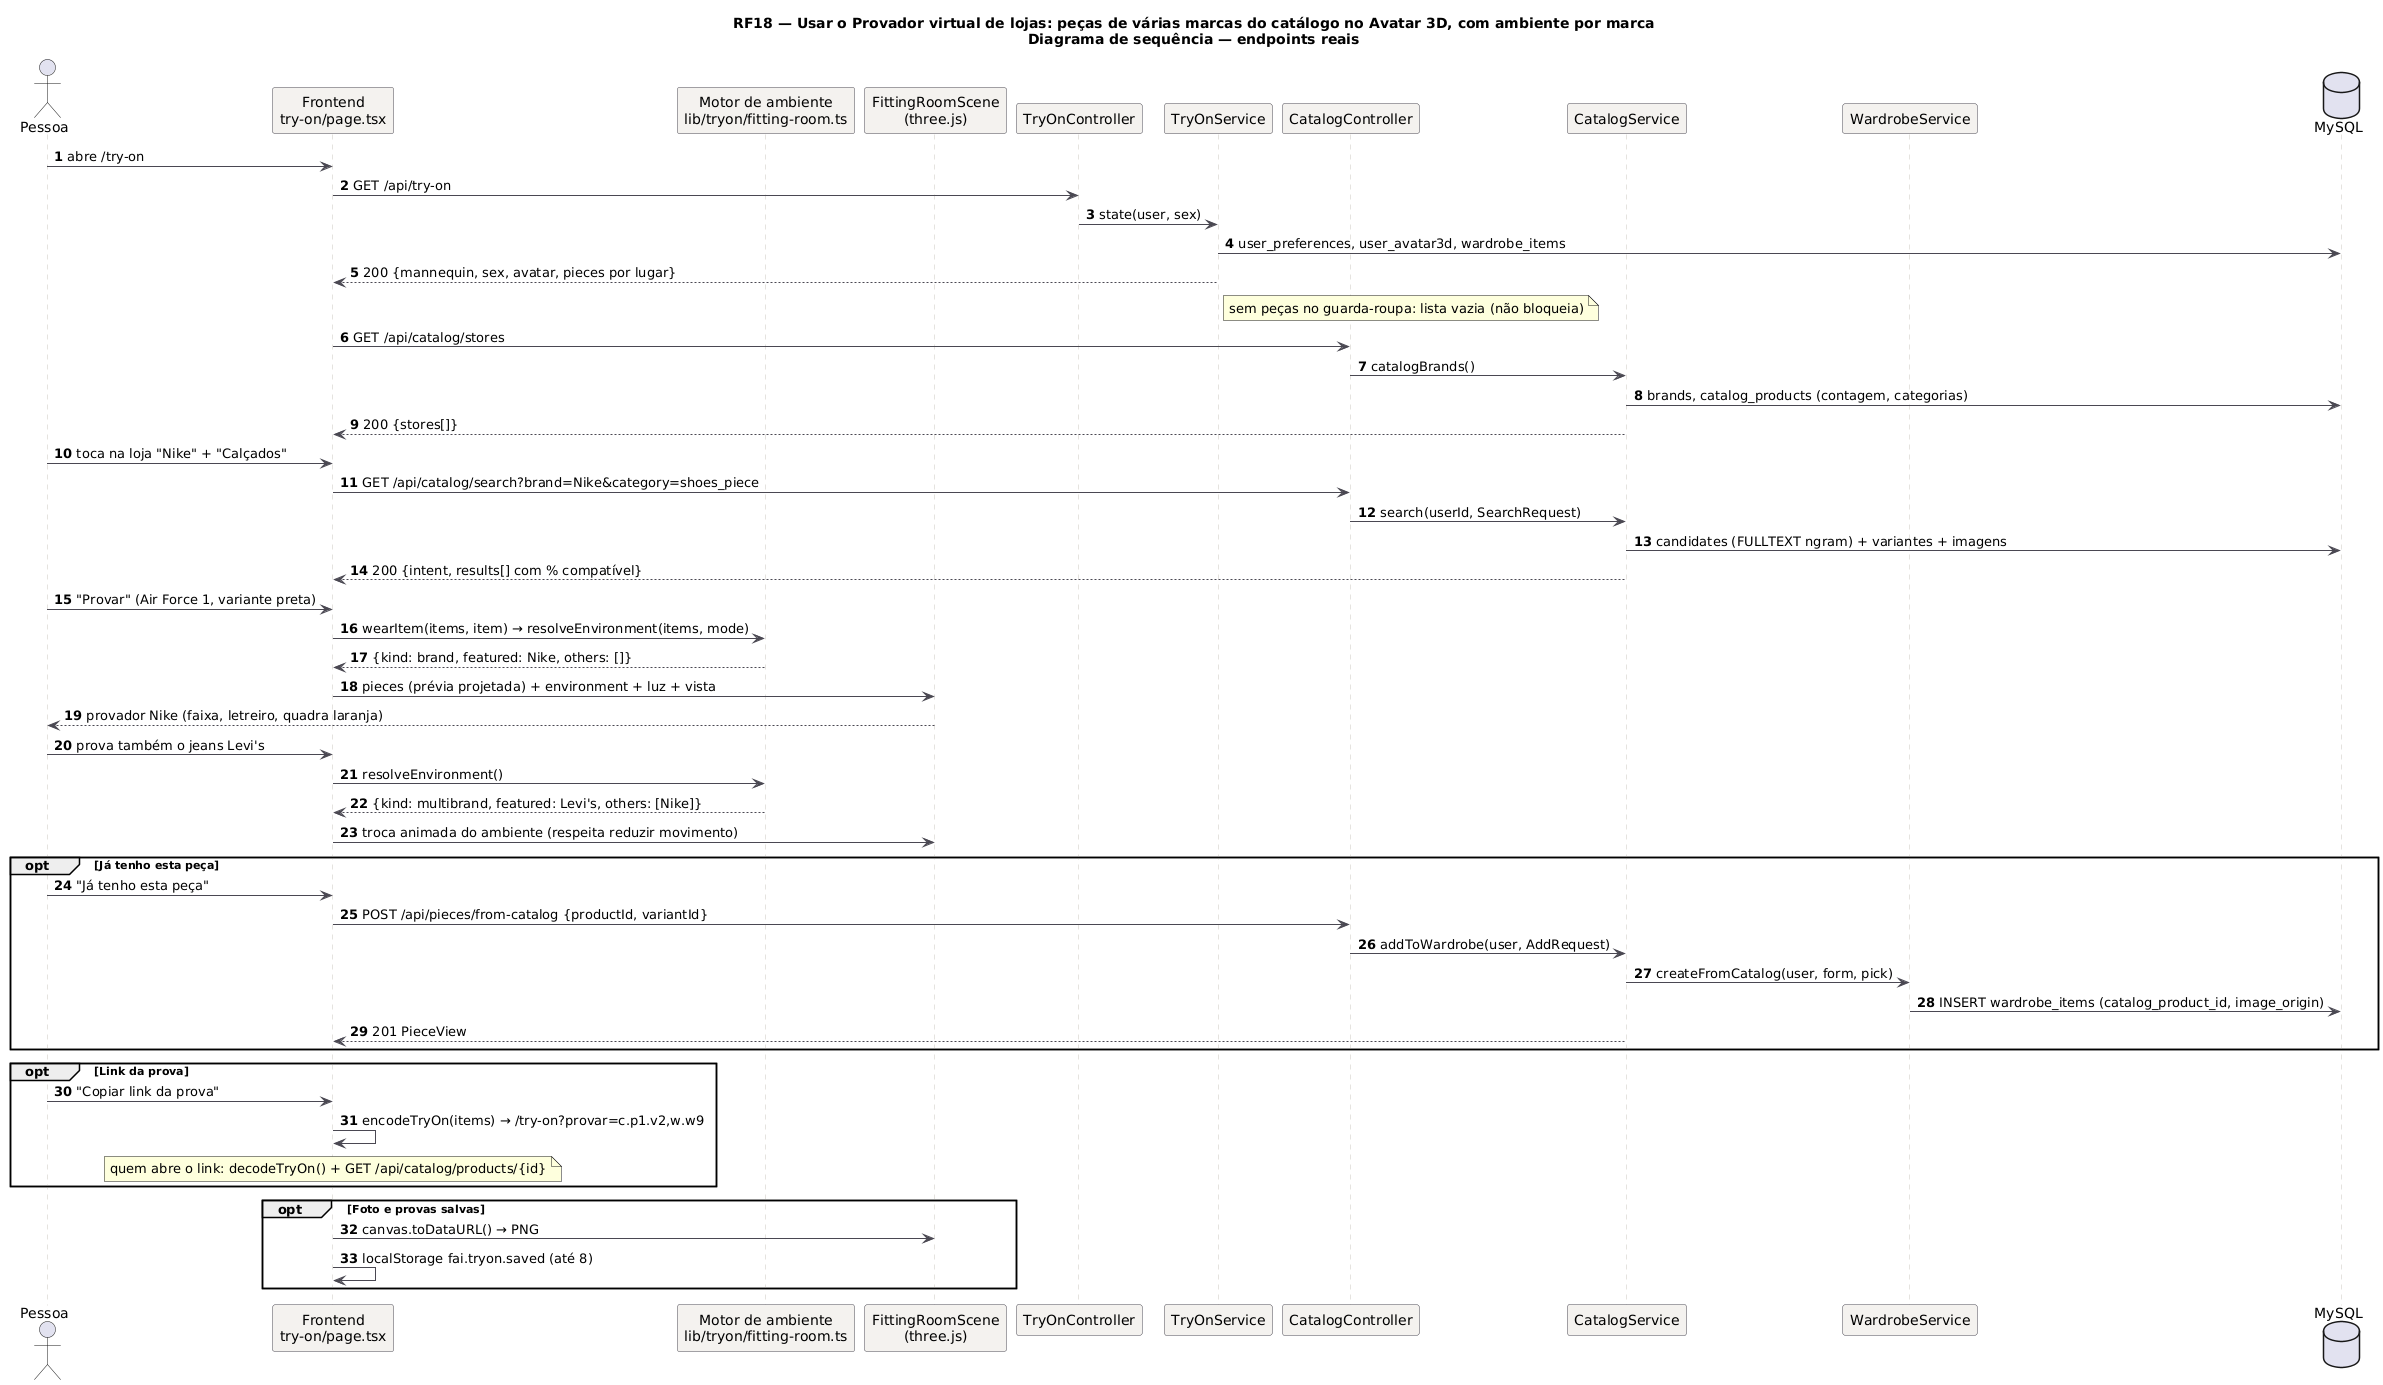

The diagram above was rendered by PlantUML. Its source (embedded in the PNG):
@startuml RF18_Sequencia
title RF18 — Usar o Provador virtual de lojas: peças de várias marcas do catálogo no Avatar 3D, com ambiente por marca\nDiagrama de sequência — endpoints reais
skinparam backgroundColor #FFFFFF
skinparam sequence {
  ArrowColor #4A4852
  LifeLineBorderColor #CBC6BE
  ParticipantBackgroundColor #F4F2EF
  ParticipantBorderColor #4A4852
}
autonumber
actor "Pessoa" as U
participant "Frontend\ntry-on/page.tsx" as FE
participant "Motor de ambiente\nlib/tryon/fitting-room.ts" as ENV
participant "FittingRoomScene\n(three.js)" as SC
participant "TryOnController" as TC
participant "TryOnService" as TS
participant "CatalogController" as CC
participant "CatalogService" as CS
participant "WardrobeService" as WS
database "MySQL" as DB
U -> FE: abre /try-on
FE -> TC: GET /api/try-on
TC -> TS: state(user, sex)
TS -> DB: user_preferences, user_avatar3d, wardrobe_items
TS --> FE: 200 {mannequin, sex, avatar, pieces por lugar}
note right of TS: sem peças no guarda-roupa: lista vazia (não bloqueia)
FE -> CC: GET /api/catalog/stores
CC -> CS: catalogBrands()
CS -> DB: brands, catalog_products (contagem, categorias)
CS --> FE: 200 {stores[]}
U -> FE: toca na loja "Nike" + "Calçados"
FE -> CC: GET /api/catalog/search?brand=Nike&category=shoes_piece
CC -> CS: search(userId, SearchRequest)
CS -> DB: candidates (FULLTEXT ngram) + variantes + imagens
CS --> FE: 200 {intent, results[] com % compatível}
U -> FE: "Provar" (Air Force 1, variante preta)
FE -> ENV: wearItem(items, item) → resolveEnvironment(items, mode)
ENV --> FE: {kind: brand, featured: Nike, others: []}
FE -> SC: pieces (prévia projetada) + environment + luz + vista
SC --> U: provador Nike (faixa, letreiro, quadra laranja)
U -> FE: prova também o jeans Levi's
FE -> ENV: resolveEnvironment()
ENV --> FE: {kind: multibrand, featured: Levi's, others: [Nike]}
FE -> SC: troca animada do ambiente (respeita reduzir movimento)
opt Já tenho esta peça
  U -> FE: "Já tenho esta peça"
  FE -> CC: POST /api/pieces/from-catalog {productId, variantId}
  CC -> CS: addToWardrobe(user, AddRequest)
  CS -> WS: createFromCatalog(user, form, pick)
  WS -> DB: INSERT wardrobe_items (catalog_product_id, image_origin)
  CS --> FE: 201 PieceView
end
opt Link da prova
  U -> FE: "Copiar link da prova"
  FE -> FE: encodeTryOn(items) → /try-on?provar=c.p1.v2,w.w9
  note over FE: quem abre o link: decodeTryOn() + GET /api/catalog/products/{id}
end
opt Foto e provas salvas
  FE -> SC: canvas.toDataURL() → PNG
  FE -> FE: localStorage fai.tryon.saved (até 8)
end
@enduml